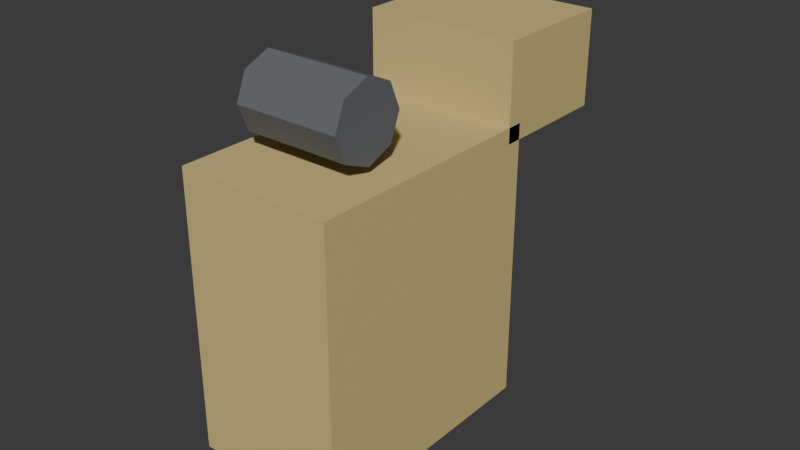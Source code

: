 # Source: Lighter.blend  (saved by Blender 5.2.44; exported with 4.5.12 LTS)
import bpy
from mathutils import Matrix  # noqa: F401  (used for matrix-valued properties, if any)

bpy.ops.wm.read_factory_settings(use_empty=True)
scene = bpy.context.scene
scene.name = 'Scene'

# ---- collections
col_collection = bpy.data.collections.new('Collection'); scene.collection.children.link(col_collection)

# ---- materials (node trees are filled in below, after node groups)
mat_lighterbrass = bpy.data.materials.new('LighterBrass')
mat_lighterbrass.diffuse_color = (0.65, 0.51, 0.21, 1.0)
mat_desertmetal = bpy.data.materials.new('DesertMetal')
mat_desertmetal.diffuse_color = (0.13, 0.14, 0.15, 1.0)

# ---- material node trees
mat_lighterbrass.use_nodes = True; mat_lighterbrass.node_tree.nodes.clear()
_N = mat_lighterbrass.node_tree.nodes; _L = mat_lighterbrass.node_tree.links
n0 = _N.new('ShaderNodeBsdfPrincipled'); n0.name = 'Principled BSDF'; n0.location = (-200, 100)
n0.inputs[0].default_value = (0.65, 0.51, 0.21, 1.0)
n0.inputs[2].default_value = 0.78
n0.inputs[10].default_value = 0.005
n1 = _N.new('ShaderNodeOutputMaterial'); n1.name = 'Material Output'; n1.location = (200, 100)
_L.new(n0.outputs[0], n1.inputs[0])
n1.is_active_output = True
mat_desertmetal.use_nodes = True; mat_desertmetal.node_tree.nodes.clear()
_N = mat_desertmetal.node_tree.nodes; _L = mat_desertmetal.node_tree.links
n0 = _N.new('ShaderNodeBsdfPrincipled'); n0.name = 'Principled BSDF'; n0.location = (-200, 100)
n0.inputs[0].default_value = (0.13, 0.14, 0.15, 1.0)
n0.inputs[2].default_value = 0.78
n0.inputs[10].default_value = 0.005
n1 = _N.new('ShaderNodeOutputMaterial'); n1.name = 'Material Output'; n1.location = (200, 100)
_L.new(n0.outputs[0], n1.inputs[0])
n1.is_active_output = True

# ---- world
world_world = bpy.data.worlds.new('World'); scene.world = world_world
world_world.use_nodes = True; world_world.node_tree.nodes.clear()
_N = world_world.node_tree.nodes; _L = world_world.node_tree.links
n0 = _N.new('ShaderNodeOutputWorld'); n0.name = 'World Output'; n0.location = (200, 100)
n1 = _N.new('ShaderNodeBackground'); n1.name = 'Background'; n1.location = (-200, 100)
n1.inputs[0].default_value = (0.05088, 0.05088, 0.05088, 1.0)
_L.new(n1.outputs[0], n0.inputs[0])
n0.is_active_output = True
world_world.color = (0.05088, 0.05088, 0.05088)
world_world.sun_shadow_jitter_overblur = 0.0

# ---- meshes
me_body = bpy.data.meshes.new('Body')
me_body.from_pydata([(-0.025, -0.04, 0.0), (0.025, -0.04, 0.0), (0.025, 0.04, 0.0), (-0.025, 0.04, 0.0), (-0.025, -0.04, 0.09), (0.025, -0.04, 0.09), (0.025, 0.04, 0.09), (-0.025, 0.04, 0.09)], [], [(0, 3, 2, 1), (4, 5, 6, 7), (0, 1, 5, 4), (1, 2, 6, 5), (2, 3, 7, 6), (3, 0, 4, 7)])
me_body.materials.append(mat_lighterbrass)
me_body.update()
me_lid = bpy.data.meshes.new('Lid')
me_lid.from_pydata([(-0.025, 0.035, 0.085), (0.025, 0.035, 0.085), (0.025, 0.075, 0.085), (-0.025, 0.075, 0.085), (-0.025, 0.035, 0.115), (0.025, 0.035, 0.115), (0.025, 0.075, 0.115), (-0.025, 0.075, 0.115)], [], [(0, 3, 2, 1), (4, 5, 6, 7), (0, 1, 5, 4), (1, 2, 6, 5), (2, 3, 7, 6), (3, 0, 4, 7)])
me_lid.materials.append(mat_lighterbrass)
me_lid.update()
me_wheel = bpy.data.meshes.new('Wheel')
me_wheel.from_pydata([(-0.017, -0.003, 0.105), (-0.017, -0.006515, 0.1135), (-0.017, -0.015, 0.117), (-0.017, -0.02349, 0.1135), (-0.017, -0.027, 0.105), (-0.017, -0.02349, 0.09651), (-0.017, -0.015, 0.093), (-0.017, -0.006515, 0.09651), (0.017, -0.003, 0.105), (0.017, -0.006515, 0.1135), (0.017, -0.015, 0.117), (0.017, -0.02349, 0.1135), (0.017, -0.027, 0.105), (0.017, -0.02349, 0.09651), (0.017, -0.015, 0.093), (0.017, -0.006515, 0.09651)], [], [(7, 6, 5, 4, 3, 2, 1, 0), (8, 9, 10, 11, 12, 13, 14, 15), (0, 1, 9, 8), (1, 2, 10, 9), (2, 3, 11, 10), (3, 4, 12, 11), (4, 5, 13, 12), (5, 6, 14, 13), (6, 7, 15, 14), (7, 0, 8, 15)])
me_wheel.materials.append(mat_desertmetal)
me_wheel.update()

# ---- objects
ob_lighter = bpy.data.objects.new('Lighter', None)
ob_body = bpy.data.objects.new('Body', me_body)
ob_lid = bpy.data.objects.new('Lid', me_lid)
ob_wheel = bpy.data.objects.new('Wheel', me_wheel)
ob_grip = bpy.data.objects.new('Grip', None)
ob_forward = bpy.data.objects.new('Forward', None)

# ---- transforms, parenting, visibility, modifiers, constraints
ob_lighter.location = (0.0, 0.0, 0.0)
ob_body.parent = ob_lighter
ob_body.location = (0.0, 0.0, 0.0)
ob_lid.parent = ob_lighter
ob_lid.location = (0.0, 0.0, 0.0)
ob_wheel.parent = ob_lighter
ob_wheel.location = (0.0, 0.0, 0.0)
ob_grip.parent = ob_lighter
ob_grip.location = (0.0, 0.0, 0.0)
ob_forward.parent = ob_lighter
ob_forward.location = (0.0, -0.3, 0.05)

# ---- collection membership
scene.collection.objects.link(ob_lighter)
scene.collection.objects.link(ob_body)
scene.collection.objects.link(ob_lid)
scene.collection.objects.link(ob_wheel)
scene.collection.objects.link(ob_grip)
scene.collection.objects.link(ob_forward)

# ---- scene / render settings (as saved in the file)
scene.frame_start = 1; scene.frame_end = 250; scene.frame_set(1)
scene.render.engine = 'BLENDER_EEVEE_NEXT'
scene.render.bake_bias = 0.0
scene.render.bake_samples = 0
scene.render.compositor_device = 'GPU'
scene.eevee.use_volume_custom_range = False
scene.eevee.fast_gi_thickness_near = 0.1
scene.eevee.fast_gi_thickness_far = 0.0
scene.eevee.ray_tracing_options.screen_trace_thickness = 0.1
bpy.context.view_layer.update()

# ---- added for rendering (the .blend has no active camera and no usable light): camera, sun
cam_auto = bpy.data.cameras.new('AutoCamera')
cam_auto.lens = 50.0
cam_auto.sensor_width = 36.0
cam_auto.clip_end = 1000.0
ob_auto_camera = bpy.data.objects.new('AutoCamera', cam_auto)
scene.collection.objects.link(ob_auto_camera)
ob_auto_camera.location = (0.185045, -0.204554, 0.206536)
ob_auto_camera.rotation_euler = (1.09748, -7.21219e-08, 0.694738)
scene.camera = ob_auto_camera
light_auto_sun = bpy.data.lights.new('AutoSun', 'SUN')
light_auto_sun.energy = 3.0
light_auto_sun.angle = 0.0523599
ob_auto_sun = bpy.data.objects.new('AutoSun', light_auto_sun)
scene.collection.objects.link(ob_auto_sun)
ob_auto_sun.rotation_euler = (0.872665, 0.174533, 0.523599)
bpy.context.view_layer.update()
